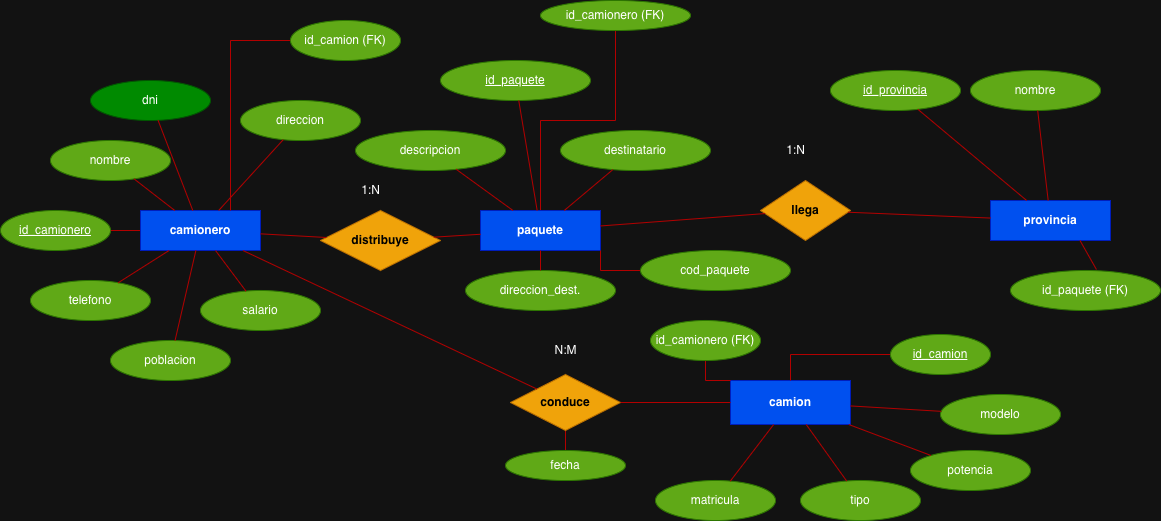

The diagram above was exported from draw.io. Its source (the exported page's mxGraphModel, read from the mxfile embedded in the PNG):
<mxGraphModel dx="2115" dy="661" grid="1" gridSize="10" guides="1" tooltips="1" connect="1" arrows="1" fold="1" page="1" pageScale="1" pageWidth="1169" pageHeight="827" math="0" shadow="0">
  <root>
    <mxCell id="0" />
    <mxCell id="1" parent="0" />
    <mxCell id="wtZfU68AmDtf_cf2q_q6-3" style="edgeStyle=orthogonalEdgeStyle;rounded=0;orthogonalLoop=1;jettySize=auto;html=1;exitX=0;exitY=0.5;exitDx=0;exitDy=0;entryX=1;entryY=0.5;entryDx=0;entryDy=0;endArrow=none;endFill=0;fillColor=#e51400;strokeColor=#B20000;" parent="1" source="E1" target="wtZfU68AmDtf_cf2q_q6-2" edge="1">
      <mxGeometry relative="1" as="geometry" />
    </mxCell>
    <mxCell id="E1" value="camionero" style="shape=rectangle;whiteSpace=wrap;html=1;rounded=0;fillColor=#0050ef;strokeColor=#001DBC;fontStyle=1;fontColor=#ffffff;" parent="1" vertex="1">
      <mxGeometry x="120" y="250" width="120" height="40" as="geometry" />
    </mxCell>
    <mxCell id="Zffqqalz2ZwR-axO-kkC-2" style="edgeStyle=orthogonalEdgeStyle;rounded=0;orthogonalLoop=1;jettySize=auto;html=1;endArrow=none;endFill=0;fillColor=#e51400;strokeColor=#B20000;" parent="1" source="E2" target="Zffqqalz2ZwR-axO-kkC-1" edge="1">
      <mxGeometry relative="1" as="geometry" />
    </mxCell>
    <mxCell id="E2" value="paquete" style="shape=rectangle;whiteSpace=wrap;html=1;rounded=0;fillColor=#0050ef;strokeColor=#001DBC;fontStyle=1;fontColor=#ffffff;" parent="1" vertex="1">
      <mxGeometry x="460" y="250" width="120" height="40" as="geometry" />
    </mxCell>
    <mxCell id="E3" value="provincia" style="shape=rectangle;whiteSpace=wrap;html=1;rounded=0;fillColor=#0050ef;strokeColor=#001DBC;fontStyle=1;fontColor=#ffffff;" parent="1" vertex="1">
      <mxGeometry x="970" y="240" width="120" height="40" as="geometry" />
    </mxCell>
    <mxCell id="E4" value="camion" style="shape=rectangle;whiteSpace=wrap;html=1;rounded=0;fillColor=#0050ef;strokeColor=#001DBC;fontStyle=1;fontColor=#ffffff;" parent="1" vertex="1">
      <mxGeometry x="710" y="420" width="120" height="44" as="geometry" />
    </mxCell>
    <mxCell id="A1" value="dni" style="ellipse;whiteSpace=wrap;html=1;strokeColor=#005700;fillColor=#008a00;fontColor=#ffffff;" parent="1" vertex="1">
      <mxGeometry x="70" y="120" width="120" height="40" as="geometry" />
    </mxCell>
    <mxCell id="A1_e" value="" style="endArrow=none;strokeColor=#B20000;fillColor=#e51400;" parent="1" source="A1" target="E1" edge="1">
      <mxGeometry width="120" height="60" relative="1" as="geometry" />
    </mxCell>
    <mxCell id="A2" value="nombre" style="ellipse;whiteSpace=wrap;html=1;strokeColor=#2D7600;fillColor=#60a917;fontColor=#ffffff;" parent="1" vertex="1">
      <mxGeometry x="30" y="180" width="120" height="40" as="geometry" />
    </mxCell>
    <mxCell id="A2_e" value="" style="endArrow=none;strokeColor=#B20000;fillColor=#e51400;" parent="1" source="A2" target="E1" edge="1">
      <mxGeometry width="120" height="60" relative="1" as="geometry" />
    </mxCell>
    <mxCell id="A3" value="telefono" style="ellipse;whiteSpace=wrap;html=1;strokeColor=#2D7600;fillColor=#60a917;fontColor=#ffffff;" parent="1" vertex="1">
      <mxGeometry x="10" y="320" width="120" height="40" as="geometry" />
    </mxCell>
    <mxCell id="A3_e" value="" style="endArrow=none;strokeColor=#B20000;fillColor=#e51400;" parent="1" source="A3" target="E1" edge="1">
      <mxGeometry width="120" height="60" relative="1" as="geometry" />
    </mxCell>
    <mxCell id="A4" value="direccion" style="ellipse;whiteSpace=wrap;html=1;strokeColor=#2D7600;fillColor=#60a917;fontColor=#ffffff;" parent="1" vertex="1">
      <mxGeometry x="220" y="140" width="120" height="40" as="geometry" />
    </mxCell>
    <mxCell id="A4_e" value="" style="endArrow=none;strokeColor=#B20000;fillColor=#e51400;" parent="1" source="A4" target="E1" edge="1">
      <mxGeometry width="120" height="60" relative="1" as="geometry" />
    </mxCell>
    <mxCell id="A5" value="salario" style="ellipse;whiteSpace=wrap;html=1;strokeColor=#2D7600;fillColor=#60a917;fontColor=#ffffff;" parent="1" vertex="1">
      <mxGeometry x="180" y="330" width="120" height="40" as="geometry" />
    </mxCell>
    <mxCell id="A5_e" value="" style="endArrow=none;strokeColor=#B20000;fillColor=#e51400;" parent="1" source="A5" target="E1" edge="1">
      <mxGeometry width="120" height="60" relative="1" as="geometry" />
    </mxCell>
    <mxCell id="A6" value="poblacion" style="ellipse;whiteSpace=wrap;html=1;strokeColor=#2D7600;fillColor=#60a917;fontColor=#ffffff;" parent="1" vertex="1">
      <mxGeometry x="90" y="380" width="120" height="40" as="geometry" />
    </mxCell>
    <mxCell id="A6_e" value="" style="endArrow=none;strokeColor=#B20000;fillColor=#e51400;" parent="1" source="A6" target="E1" edge="1">
      <mxGeometry width="120" height="60" relative="1" as="geometry" />
    </mxCell>
    <mxCell id="B1" value="&lt;u&gt;id_paquete&lt;/u&gt;" style="ellipse;whiteSpace=wrap;html=1;strokeColor=#2D7600;fillColor=#60a917;fontColor=#ffffff;" parent="1" vertex="1">
      <mxGeometry x="420" y="100" width="150" height="40" as="geometry" />
    </mxCell>
    <mxCell id="B1_e" value="" style="endArrow=none;strokeColor=#B20000;fillColor=#e51400;" parent="1" source="B1" target="E2" edge="1">
      <mxGeometry width="120" height="60" relative="1" as="geometry" />
    </mxCell>
    <mxCell id="B2" value="descripcion" style="ellipse;whiteSpace=wrap;html=1;strokeColor=#2D7600;fillColor=#60a917;fontColor=#ffffff;" parent="1" vertex="1">
      <mxGeometry x="335" y="170" width="150" height="40" as="geometry" />
    </mxCell>
    <mxCell id="B2_e" value="" style="endArrow=none;strokeColor=#B20000;fillColor=#e51400;" parent="1" source="B2" target="E2" edge="1">
      <mxGeometry width="120" height="60" relative="1" as="geometry" />
    </mxCell>
    <mxCell id="B3" value="destinatario" style="ellipse;whiteSpace=wrap;html=1;strokeColor=#2D7600;fillColor=#60a917;fontColor=#ffffff;" parent="1" vertex="1">
      <mxGeometry x="540" y="170" width="150" height="40" as="geometry" />
    </mxCell>
    <mxCell id="B3_e" value="" style="endArrow=none;strokeColor=#B20000;fillColor=#e51400;" parent="1" source="B3" target="E2" edge="1">
      <mxGeometry width="120" height="60" relative="1" as="geometry" />
    </mxCell>
    <mxCell id="B4" value="direccion_dest." style="ellipse;whiteSpace=wrap;html=1;strokeColor=#2D7600;fillColor=#60a917;fontColor=#ffffff;" parent="1" vertex="1">
      <mxGeometry x="445" y="310" width="150" height="40" as="geometry" />
    </mxCell>
    <mxCell id="B4_e" value="" style="endArrow=none;strokeColor=#B20000;fillColor=#e51400;" parent="1" source="B4" target="E2" edge="1">
      <mxGeometry width="120" height="60" relative="1" as="geometry" />
    </mxCell>
    <mxCell id="C1" value="&lt;u&gt;id_provincia&lt;/u&gt;" style="ellipse;whiteSpace=wrap;html=1;strokeColor=#2D7600;fillColor=#60a917;fontColor=#ffffff;" parent="1" vertex="1">
      <mxGeometry x="810" y="110" width="130" height="40" as="geometry" />
    </mxCell>
    <mxCell id="C1_e" value="" style="endArrow=none;strokeColor=#B20000;fillColor=#e51400;" parent="1" source="C1" target="E3" edge="1">
      <mxGeometry width="120" height="60" relative="1" as="geometry" />
    </mxCell>
    <mxCell id="C2" value="nombre" style="ellipse;whiteSpace=wrap;html=1;strokeColor=#2D7600;fillColor=#60a917;fontColor=#ffffff;" parent="1" vertex="1">
      <mxGeometry x="950" y="110" width="130" height="40" as="geometry" />
    </mxCell>
    <mxCell id="C2_e" value="" style="endArrow=none;strokeColor=#B20000;fillColor=#e51400;" parent="1" source="C2" target="E3" edge="1">
      <mxGeometry width="120" height="60" relative="1" as="geometry" />
    </mxCell>
    <mxCell id="D1" value="matricula" style="ellipse;whiteSpace=wrap;html=1;strokeColor=#2D7600;fillColor=#60a917;fontColor=#ffffff;" parent="1" vertex="1">
      <mxGeometry x="635" y="520" width="120" height="40" as="geometry" />
    </mxCell>
    <mxCell id="D1_e" value="" style="endArrow=none;strokeColor=#B20000;fillColor=#e51400;" parent="1" source="D1" target="E4" edge="1">
      <mxGeometry width="120" height="60" relative="1" as="geometry" />
    </mxCell>
    <mxCell id="D2" value="modelo" style="ellipse;whiteSpace=wrap;html=1;strokeColor=#2D7600;fillColor=#60a917;fontColor=#ffffff;" parent="1" vertex="1">
      <mxGeometry x="920" y="434" width="120" height="40" as="geometry" />
    </mxCell>
    <mxCell id="D2_e" value="" style="endArrow=none;strokeColor=#B20000;fillColor=#e51400;" parent="1" source="D2" target="E4" edge="1">
      <mxGeometry width="120" height="60" relative="1" as="geometry" />
    </mxCell>
    <mxCell id="D3" value="tipo" style="ellipse;whiteSpace=wrap;html=1;strokeColor=#2D7600;fillColor=#60a917;fontColor=#ffffff;" parent="1" vertex="1">
      <mxGeometry x="780" y="520" width="120" height="40" as="geometry" />
    </mxCell>
    <mxCell id="D3_e" value="" style="endArrow=none;strokeColor=#B20000;fillColor=#e51400;" parent="1" source="D3" target="E4" edge="1">
      <mxGeometry width="120" height="60" relative="1" as="geometry" />
    </mxCell>
    <mxCell id="D4" value="potencia" style="ellipse;whiteSpace=wrap;html=1;strokeColor=#2D7600;fillColor=#60a917;fontColor=#ffffff;" parent="1" vertex="1">
      <mxGeometry x="890" y="490" width="120" height="40" as="geometry" />
    </mxCell>
    <mxCell id="D4_e" value="" style="endArrow=none;strokeColor=#B20000;fillColor=#e51400;" parent="1" source="D4" target="E4" edge="1">
      <mxGeometry width="120" height="60" relative="1" as="geometry" />
    </mxCell>
    <mxCell id="R1" value="distribuye" style="rhombus;whiteSpace=wrap;html=1;strokeColor=#BD7000;fillColor=#f0a30a;fontStyle=1;fontColor=#000000;" parent="1" vertex="1">
      <mxGeometry x="300" y="250" width="120" height="60" as="geometry" />
    </mxCell>
    <mxCell id="R2" value="llega" style="rhombus;whiteSpace=wrap;html=1;strokeColor=#BD7000;fillColor=#f0a30a;fontStyle=1;fontColor=#000000;" parent="1" vertex="1">
      <mxGeometry x="740" y="220" width="90" height="60" as="geometry" />
    </mxCell>
    <mxCell id="MdWQQznDXqwp1pnhD-Ol-11" style="edgeStyle=orthogonalEdgeStyle;shape=connector;rounded=0;orthogonalLoop=1;jettySize=auto;html=1;entryX=0.5;entryY=0;entryDx=0;entryDy=0;strokeColor=#B20000;align=center;verticalAlign=middle;fontFamily=Helvetica;fontSize=11;fontColor=default;labelBackgroundColor=default;endArrow=none;endFill=0;fillColor=#e51400;" parent="1" source="R3" target="MdWQQznDXqwp1pnhD-Ol-10" edge="1">
      <mxGeometry relative="1" as="geometry" />
    </mxCell>
    <mxCell id="R3" value="conduce" style="rhombus;whiteSpace=wrap;html=1;strokeColor=#BD7000;fillColor=#f0a30a;fontStyle=1;fontColor=#000000;" parent="1" vertex="1">
      <mxGeometry x="490" y="414" width="110" height="56" as="geometry" />
    </mxCell>
    <mxCell id="e1" value="" style="endArrow=none;strokeColor=#B20000;fillColor=#e51400;" parent="1" source="E1" target="R1" edge="1">
      <mxGeometry width="120" height="60" relative="1" as="geometry" />
    </mxCell>
    <mxCell id="e2" value="" style="endArrow=none;strokeColor=#B20000;fillColor=#e51400;" parent="1" source="R1" target="E2" edge="1">
      <mxGeometry width="120" height="60" relative="1" as="geometry" />
    </mxCell>
    <mxCell id="e3" value="" style="endArrow=none;strokeColor=#B20000;fillColor=#e51400;" parent="1" source="E2" target="R2" edge="1">
      <mxGeometry width="120" height="60" relative="1" as="geometry" />
    </mxCell>
    <mxCell id="e4" value="" style="endArrow=none;strokeColor=#B20000;fillColor=#e51400;" parent="1" source="R2" target="E3" edge="1">
      <mxGeometry width="120" height="60" relative="1" as="geometry" />
    </mxCell>
    <mxCell id="e5" value="" style="endArrow=none;strokeColor=#B20000;fillColor=#e51400;" parent="1" source="E1" target="R3" edge="1">
      <mxGeometry width="120" height="60" relative="1" as="geometry" />
    </mxCell>
    <mxCell id="e6" value="" style="endArrow=none;strokeColor=#B20000;fillColor=#e51400;" parent="1" source="R3" target="E4" edge="1">
      <mxGeometry width="120" height="60" relative="1" as="geometry" />
    </mxCell>
    <mxCell id="t1" value="1:N" style="text;html=1;align=center;verticalAlign=middle;resizable=0;points=[];fontSize=12;" parent="1" vertex="1">
      <mxGeometry x="330" y="220" width="40" height="20" as="geometry" />
    </mxCell>
    <mxCell id="t3" value="1:N" style="text;html=1;align=center;verticalAlign=middle;resizable=0;points=[];fontSize=12;" parent="1" vertex="1">
      <mxGeometry x="755" y="180" width="40" height="20" as="geometry" />
    </mxCell>
    <mxCell id="wtZfU68AmDtf_cf2q_q6-2" value="&lt;u&gt;id_camionero&lt;/u&gt;" style="ellipse;whiteSpace=wrap;html=1;strokeColor=#2D7600;fillColor=#60a917;fontColor=#ffffff;" parent="1" vertex="1">
      <mxGeometry x="-20" y="250" width="110" height="40" as="geometry" />
    </mxCell>
    <mxCell id="wtZfU68AmDtf_cf2q_q6-6" style="edgeStyle=orthogonalEdgeStyle;rounded=0;orthogonalLoop=1;jettySize=auto;html=1;fillColor=#e51400;strokeColor=#B20000;endArrow=none;endFill=0;" parent="1" source="wtZfU68AmDtf_cf2q_q6-4" target="E4" edge="1">
      <mxGeometry relative="1" as="geometry" />
    </mxCell>
    <mxCell id="wtZfU68AmDtf_cf2q_q6-4" value="&lt;u&gt;id_camion&lt;/u&gt;" style="ellipse;whiteSpace=wrap;html=1;strokeColor=#2D7600;fillColor=#60a917;fontColor=#ffffff;" parent="1" vertex="1">
      <mxGeometry x="870" y="374" width="100" height="40" as="geometry" />
    </mxCell>
    <mxCell id="wtZfU68AmDtf_cf2q_q6-7" value="N:M" style="text;html=1;align=center;verticalAlign=middle;resizable=0;points=[];fontSize=12;" parent="1" vertex="1">
      <mxGeometry x="525" y="380" width="40" height="20" as="geometry" />
    </mxCell>
    <mxCell id="MdWQQznDXqwp1pnhD-Ol-2" style="edgeStyle=orthogonalEdgeStyle;rounded=0;orthogonalLoop=1;jettySize=auto;html=1;entryX=1;entryY=1;entryDx=0;entryDy=0;fillColor=#e51400;strokeColor=#B20000;endArrow=none;endFill=0;" parent="1" source="MdWQQznDXqwp1pnhD-Ol-1" target="E2" edge="1">
      <mxGeometry relative="1" as="geometry" />
    </mxCell>
    <mxCell id="MdWQQznDXqwp1pnhD-Ol-1" value="cod_paquete" style="ellipse;whiteSpace=wrap;html=1;strokeColor=#2D7600;fillColor=#60a917;fontColor=#ffffff;" parent="1" vertex="1">
      <mxGeometry x="620" y="290" width="150" height="40" as="geometry" />
    </mxCell>
    <mxCell id="MdWQQznDXqwp1pnhD-Ol-7" style="edgeStyle=orthogonalEdgeStyle;rounded=0;orthogonalLoop=1;jettySize=auto;html=1;entryX=0;entryY=0;entryDx=0;entryDy=0;fillColor=#e51400;strokeColor=#B20000;endArrow=none;endFill=0;" parent="1" source="MdWQQznDXqwp1pnhD-Ol-5" target="E4" edge="1">
      <mxGeometry relative="1" as="geometry" />
    </mxCell>
    <mxCell id="MdWQQznDXqwp1pnhD-Ol-5" value="id_camionero (FK)" style="ellipse;whiteSpace=wrap;html=1;strokeColor=#2D7600;fillColor=#60a917;fontColor=#ffffff;" parent="1" vertex="1">
      <mxGeometry x="630" y="360" width="110" height="40" as="geometry" />
    </mxCell>
    <mxCell id="MdWQQznDXqwp1pnhD-Ol-9" style="edgeStyle=orthogonalEdgeStyle;rounded=0;orthogonalLoop=1;jettySize=auto;html=1;entryX=0.75;entryY=0;entryDx=0;entryDy=0;fillColor=#e51400;strokeColor=#B20000;endArrow=none;endFill=0;" parent="1" source="MdWQQznDXqwp1pnhD-Ol-8" target="E1" edge="1">
      <mxGeometry relative="1" as="geometry" />
    </mxCell>
    <mxCell id="MdWQQznDXqwp1pnhD-Ol-8" value="id_camion (FK)" style="ellipse;whiteSpace=wrap;html=1;strokeColor=#2D7600;fillColor=#60a917;fontColor=#ffffff;" parent="1" vertex="1">
      <mxGeometry x="270" y="60" width="110" height="40" as="geometry" />
    </mxCell>
    <mxCell id="MdWQQznDXqwp1pnhD-Ol-10" value="fecha" style="ellipse;whiteSpace=wrap;html=1;strokeColor=#2D7600;fillColor=#60a917;fontColor=#ffffff;" parent="1" vertex="1">
      <mxGeometry x="485" y="490" width="120" height="30" as="geometry" />
    </mxCell>
    <mxCell id="MdWQQznDXqwp1pnhD-Ol-26" style="edgeStyle=orthogonalEdgeStyle;shape=connector;rounded=0;orthogonalLoop=1;jettySize=auto;html=1;exitX=0.5;exitY=1;exitDx=0;exitDy=0;strokeColor=#B20000;align=center;verticalAlign=middle;fontFamily=Helvetica;fontSize=11;fontColor=default;labelBackgroundColor=default;endArrow=none;endFill=0;fillColor=#e51400;" parent="1" edge="1">
      <mxGeometry relative="1" as="geometry">
        <mxPoint x="940" y="260" as="sourcePoint" />
        <mxPoint x="940" y="260" as="targetPoint" />
      </mxGeometry>
    </mxCell>
    <mxCell id="Zffqqalz2ZwR-axO-kkC-1" value="id_camionero (FK)" style="ellipse;whiteSpace=wrap;html=1;strokeColor=#2D7600;fillColor=#60a917;fontColor=#ffffff;" parent="1" vertex="1">
      <mxGeometry x="520" y="40" width="150" height="30" as="geometry" />
    </mxCell>
    <mxCell id="D7umG2xPeIRks6IIYiub-1" value="id_paquete (FK)" style="ellipse;whiteSpace=wrap;html=1;strokeColor=#2D7600;fillColor=#60a917;fontColor=#ffffff;" vertex="1" parent="1">
      <mxGeometry x="990" y="310" width="150" height="40" as="geometry" />
    </mxCell>
    <mxCell id="D7umG2xPeIRks6IIYiub-4" value="" style="endArrow=none;strokeColor=#B20000;fillColor=#e51400;entryX=0.573;entryY=-0.025;entryDx=0;entryDy=0;entryPerimeter=0;" edge="1" parent="1" target="D7umG2xPeIRks6IIYiub-1">
      <mxGeometry width="120" height="60" relative="1" as="geometry">
        <mxPoint x="1059.5" y="280" as="sourcePoint" />
        <mxPoint x="1070.5" y="370" as="targetPoint" />
      </mxGeometry>
    </mxCell>
  </root>
</mxGraphModel>